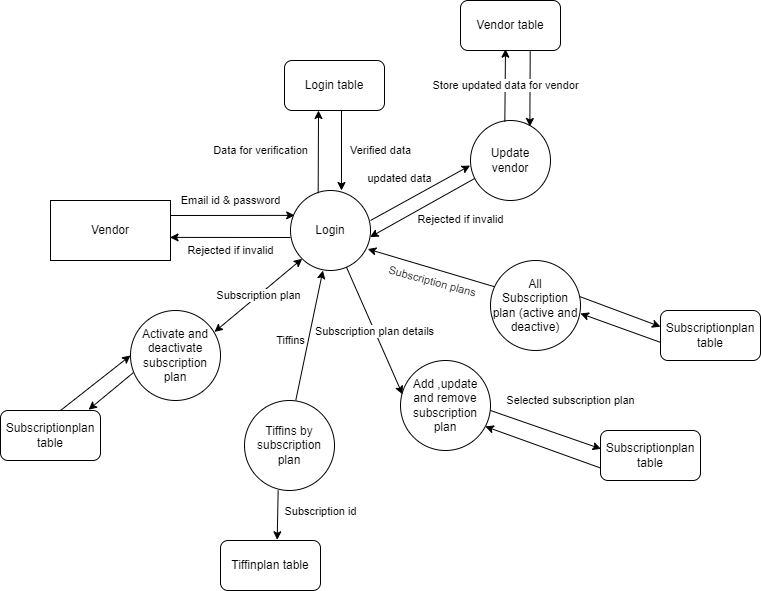

The diagram above was exported from draw.io. Its source (the exported page's mxGraphModel, read from the mxfile embedded in the PNG):
<mxGraphModel dx="1100" dy="565" grid="1" gridSize="10" guides="1" tooltips="1" connect="1" arrows="1" fold="1" page="1" pageScale="1" pageWidth="827" pageHeight="1169" math="0" shadow="0">
  <root>
    <mxCell id="0" />
    <mxCell id="1" parent="0" />
    <mxCell id="XpFfVIVx5gv9c48Yidkc-1" value="Login" style="ellipse;whiteSpace=wrap;html=1;aspect=fixed;" vertex="1" parent="1">
      <mxGeometry x="370" y="200" width="80" height="80" as="geometry" />
    </mxCell>
    <mxCell id="XpFfVIVx5gv9c48Yidkc-2" value="Vendor" style="rounded=0;whiteSpace=wrap;html=1;" vertex="1" parent="1">
      <mxGeometry x="130" y="210" width="120" height="60" as="geometry" />
    </mxCell>
    <mxCell id="XpFfVIVx5gv9c48Yidkc-3" value="Email id &amp;amp; password" style="endArrow=classic;html=1;rounded=0;exitX=1;exitY=0.25;exitDx=0;exitDy=0;entryX=0.052;entryY=0.311;entryDx=0;entryDy=0;entryPerimeter=0;" edge="1" parent="1" source="XpFfVIVx5gv9c48Yidkc-2" target="XpFfVIVx5gv9c48Yidkc-1">
      <mxGeometry x="-0.0333" y="15" width="50" height="50" relative="1" as="geometry">
        <mxPoint x="290" y="250" as="sourcePoint" />
        <mxPoint x="370" y="225" as="targetPoint" />
        <mxPoint as="offset" />
      </mxGeometry>
    </mxCell>
    <mxCell id="XpFfVIVx5gv9c48Yidkc-4" value="Rejected if invalid" style="endArrow=classic;html=1;rounded=0;entryX=0.996;entryY=0.615;entryDx=0;entryDy=0;entryPerimeter=0;" edge="1" parent="1" target="XpFfVIVx5gv9c48Yidkc-2">
      <mxGeometry x="-0.0042" y="13" width="50" height="50" relative="1" as="geometry">
        <mxPoint x="370" y="247" as="sourcePoint" />
        <mxPoint x="380" y="230" as="targetPoint" />
        <mxPoint as="offset" />
      </mxGeometry>
    </mxCell>
    <mxCell id="XpFfVIVx5gv9c48Yidkc-5" value="Login table" style="rounded=1;whiteSpace=wrap;html=1;" vertex="1" parent="1">
      <mxGeometry x="364" y="70" width="100" height="50" as="geometry" />
    </mxCell>
    <mxCell id="XpFfVIVx5gv9c48Yidkc-6" value="Data for verification" style="endArrow=classic;html=1;rounded=0;exitX=0.346;exitY=0.033;exitDx=0;exitDy=0;exitPerimeter=0;" edge="1" parent="1" source="XpFfVIVx5gv9c48Yidkc-1">
      <mxGeometry x="0.0265" y="58" width="50" height="50" relative="1" as="geometry">
        <mxPoint x="380" y="180" as="sourcePoint" />
        <mxPoint x="398" y="120" as="targetPoint" />
        <mxPoint as="offset" />
      </mxGeometry>
    </mxCell>
    <mxCell id="XpFfVIVx5gv9c48Yidkc-7" value="Verified data" style="endArrow=classic;html=1;rounded=0;" edge="1" parent="1">
      <mxGeometry y="39" width="50" height="50" relative="1" as="geometry">
        <mxPoint x="421" y="120" as="sourcePoint" />
        <mxPoint x="421" y="200" as="targetPoint" />
        <mxPoint as="offset" />
      </mxGeometry>
    </mxCell>
    <mxCell id="XpFfVIVx5gv9c48Yidkc-8" value="Update vendor" style="ellipse;whiteSpace=wrap;html=1;aspect=fixed;" vertex="1" parent="1">
      <mxGeometry x="550" y="130" width="80" height="80" as="geometry" />
    </mxCell>
    <mxCell id="XpFfVIVx5gv9c48Yidkc-9" value="updated data" style="endArrow=classic;html=1;rounded=0;entryX=-0.005;entryY=0.563;entryDx=0;entryDy=0;entryPerimeter=0;" edge="1" parent="1" target="XpFfVIVx5gv9c48Yidkc-8">
      <mxGeometry x="-0.1936" y="23" width="50" height="50" relative="1" as="geometry">
        <mxPoint x="450" y="230" as="sourcePoint" />
        <mxPoint x="500" y="180" as="targetPoint" />
        <mxPoint as="offset" />
      </mxGeometry>
    </mxCell>
    <mxCell id="XpFfVIVx5gv9c48Yidkc-10" value="Rejected if invalid" style="endArrow=classic;html=1;rounded=0;entryX=0.995;entryY=0.582;entryDx=0;entryDy=0;exitX=0.054;exitY=0.724;exitDx=0;exitDy=0;exitPerimeter=0;entryPerimeter=0;" edge="1" parent="1" source="XpFfVIVx5gv9c48Yidkc-8" target="XpFfVIVx5gv9c48Yidkc-1">
      <mxGeometry x="-0.4557" y="29" width="50" height="50" relative="1" as="geometry">
        <mxPoint x="480" y="290" as="sourcePoint" />
        <mxPoint x="530" y="240" as="targetPoint" />
        <mxPoint as="offset" />
      </mxGeometry>
    </mxCell>
    <mxCell id="XpFfVIVx5gv9c48Yidkc-11" value="All&lt;br&gt;Subscription plan (active and deactive)" style="ellipse;whiteSpace=wrap;html=1;aspect=fixed;" vertex="1" parent="1">
      <mxGeometry x="570" y="270" width="90" height="90" as="geometry" />
    </mxCell>
    <mxCell id="XpFfVIVx5gv9c48Yidkc-12" value="Vendor table" style="rounded=1;whiteSpace=wrap;html=1;" vertex="1" parent="1">
      <mxGeometry x="540" y="10" width="100" height="50" as="geometry" />
    </mxCell>
    <mxCell id="XpFfVIVx5gv9c48Yidkc-13" value="" style="endArrow=classic;html=1;rounded=0;exitX=0.697;exitY=1.013;exitDx=0;exitDy=0;exitPerimeter=0;entryX=0.742;entryY=0.075;entryDx=0;entryDy=0;entryPerimeter=0;" edge="1" parent="1" source="XpFfVIVx5gv9c48Yidkc-12" target="XpFfVIVx5gv9c48Yidkc-8">
      <mxGeometry width="50" height="50" relative="1" as="geometry">
        <mxPoint x="609.83" y="70" as="sourcePoint" />
        <mxPoint x="609.83" y="110" as="targetPoint" />
      </mxGeometry>
    </mxCell>
    <mxCell id="XpFfVIVx5gv9c48Yidkc-14" value="Store updated data for vendor" style="endArrow=classic;html=1;rounded=0;entryX=0.45;entryY=0.973;entryDx=0;entryDy=0;entryPerimeter=0;exitX=0.429;exitY=0.017;exitDx=0;exitDy=0;exitPerimeter=0;" edge="1" parent="1" source="XpFfVIVx5gv9c48Yidkc-8" target="XpFfVIVx5gv9c48Yidkc-12">
      <mxGeometry width="50" height="50" relative="1" as="geometry">
        <mxPoint x="540" y="150" as="sourcePoint" />
        <mxPoint x="590" y="100" as="targetPoint" />
      </mxGeometry>
    </mxCell>
    <mxCell id="XpFfVIVx5gv9c48Yidkc-15" value="" style="endArrow=classic;html=1;rounded=0;exitX=0.043;exitY=0.291;exitDx=0;exitDy=0;exitPerimeter=0;entryX=0.966;entryY=0.732;entryDx=0;entryDy=0;entryPerimeter=0;" edge="1" parent="1" source="XpFfVIVx5gv9c48Yidkc-11" target="XpFfVIVx5gv9c48Yidkc-1">
      <mxGeometry x="0.0986" y="19" width="50" height="50" relative="1" as="geometry">
        <mxPoint x="480" y="310" as="sourcePoint" />
        <mxPoint x="490" y="250" as="targetPoint" />
        <mxPoint y="1" as="offset" />
      </mxGeometry>
    </mxCell>
    <mxCell id="XpFfVIVx5gv9c48Yidkc-25" value="Subscription plans" style="edgeLabel;html=1;align=center;verticalAlign=middle;resizable=0;points=[];rotation=15;" vertex="1" connectable="0" parent="XpFfVIVx5gv9c48Yidkc-15">
      <mxGeometry x="-0.346" y="-2" relative="1" as="geometry">
        <mxPoint x="-21" y="8" as="offset" />
      </mxGeometry>
    </mxCell>
    <mxCell id="XpFfVIVx5gv9c48Yidkc-16" value="Subscriptionplan&lt;br&gt;table" style="rounded=1;whiteSpace=wrap;html=1;" vertex="1" parent="1">
      <mxGeometry x="740" y="320" width="100" height="50" as="geometry" />
    </mxCell>
    <mxCell id="XpFfVIVx5gv9c48Yidkc-17" value="" style="endArrow=classic;html=1;rounded=0;entryX=0;entryY=0.324;entryDx=0;entryDy=0;entryPerimeter=0;exitX=0.992;exitY=0.401;exitDx=0;exitDy=0;exitPerimeter=0;" edge="1" parent="1" source="XpFfVIVx5gv9c48Yidkc-11" target="XpFfVIVx5gv9c48Yidkc-16">
      <mxGeometry x="0.0257" y="32" width="50" height="50" relative="1" as="geometry">
        <mxPoint x="650" y="301" as="sourcePoint" />
        <mxPoint x="700" y="250" as="targetPoint" />
        <mxPoint as="offset" />
      </mxGeometry>
    </mxCell>
    <mxCell id="XpFfVIVx5gv9c48Yidkc-18" value="" style="endArrow=classic;html=1;rounded=0;entryX=0.999;entryY=0.589;entryDx=0;entryDy=0;entryPerimeter=0;exitX=-0.005;exitY=0.634;exitDx=0;exitDy=0;exitPerimeter=0;" edge="1" parent="1" source="XpFfVIVx5gv9c48Yidkc-16" target="XpFfVIVx5gv9c48Yidkc-11">
      <mxGeometry width="50" height="50" relative="1" as="geometry">
        <mxPoint x="640" y="370" as="sourcePoint" />
        <mxPoint x="690" y="320" as="targetPoint" />
      </mxGeometry>
    </mxCell>
    <mxCell id="XpFfVIVx5gv9c48Yidkc-19" value="Add ,update and remove subscription plan" style="ellipse;whiteSpace=wrap;html=1;aspect=fixed;" vertex="1" parent="1">
      <mxGeometry x="480" y="370" width="90" height="90" as="geometry" />
    </mxCell>
    <mxCell id="XpFfVIVx5gv9c48Yidkc-20" value="Subscriptionplan&lt;br&gt;table" style="rounded=1;whiteSpace=wrap;html=1;" vertex="1" parent="1">
      <mxGeometry x="680" y="440" width="100" height="50" as="geometry" />
    </mxCell>
    <mxCell id="XpFfVIVx5gv9c48Yidkc-21" value="Subscription plan details" style="endArrow=classic;html=1;rounded=0;entryX=0.022;entryY=0.376;entryDx=0;entryDy=0;entryPerimeter=0;" edge="1" parent="1" source="XpFfVIVx5gv9c48Yidkc-1" target="XpFfVIVx5gv9c48Yidkc-19">
      <mxGeometry width="50" height="50" relative="1" as="geometry">
        <mxPoint x="420" y="410" as="sourcePoint" />
        <mxPoint x="470" y="360" as="targetPoint" />
      </mxGeometry>
    </mxCell>
    <mxCell id="XpFfVIVx5gv9c48Yidkc-23" value="" style="endArrow=classic;html=1;rounded=0;exitX=0;exitY=0.75;exitDx=0;exitDy=0;entryX=0.942;entryY=0.733;entryDx=0;entryDy=0;entryPerimeter=0;" edge="1" parent="1" source="XpFfVIVx5gv9c48Yidkc-20" target="XpFfVIVx5gv9c48Yidkc-19">
      <mxGeometry width="50" height="50" relative="1" as="geometry">
        <mxPoint x="610" y="450" as="sourcePoint" />
        <mxPoint x="560" y="440" as="targetPoint" />
      </mxGeometry>
    </mxCell>
    <mxCell id="XpFfVIVx5gv9c48Yidkc-24" value="Selected subscription plan" style="endArrow=classic;html=1;rounded=0;entryX=0.005;entryY=0.367;entryDx=0;entryDy=0;entryPerimeter=0;" edge="1" parent="1" target="XpFfVIVx5gv9c48Yidkc-20">
      <mxGeometry x="0.2362" y="36" width="50" height="50" relative="1" as="geometry">
        <mxPoint x="570" y="420" as="sourcePoint" />
        <mxPoint x="700" y="457" as="targetPoint" />
        <mxPoint as="offset" />
      </mxGeometry>
    </mxCell>
    <mxCell id="XpFfVIVx5gv9c48Yidkc-26" value="Activate and deactivate subscription plan" style="ellipse;whiteSpace=wrap;html=1;aspect=fixed;" vertex="1" parent="1">
      <mxGeometry x="210" y="320" width="90" height="90" as="geometry" />
    </mxCell>
    <mxCell id="XpFfVIVx5gv9c48Yidkc-27" value="Subscriptionplan&lt;br&gt;table" style="rounded=1;whiteSpace=wrap;html=1;" vertex="1" parent="1">
      <mxGeometry x="80" y="420" width="100" height="50" as="geometry" />
    </mxCell>
    <mxCell id="XpFfVIVx5gv9c48Yidkc-28" value="" style="endArrow=classic;html=1;rounded=0;entryX=0;entryY=0.5;entryDx=0;entryDy=0;" edge="1" parent="1" target="XpFfVIVx5gv9c48Yidkc-26">
      <mxGeometry width="50" height="50" relative="1" as="geometry">
        <mxPoint x="140" y="420" as="sourcePoint" />
        <mxPoint x="190" y="370" as="targetPoint" />
      </mxGeometry>
    </mxCell>
    <mxCell id="XpFfVIVx5gv9c48Yidkc-29" value="" style="endArrow=classic;html=1;rounded=0;entryX=0.881;entryY=-0.016;entryDx=0;entryDy=0;exitX=0.031;exitY=0.691;exitDx=0;exitDy=0;exitPerimeter=0;entryPerimeter=0;" edge="1" parent="1" source="XpFfVIVx5gv9c48Yidkc-26" target="XpFfVIVx5gv9c48Yidkc-27">
      <mxGeometry width="50" height="50" relative="1" as="geometry">
        <mxPoint x="180" y="490" as="sourcePoint" />
        <mxPoint x="250" y="435" as="targetPoint" />
      </mxGeometry>
    </mxCell>
    <mxCell id="XpFfVIVx5gv9c48Yidkc-31" value="Subscription plan" style="endArrow=classic;startArrow=classic;html=1;rounded=0;entryX=0;entryY=1;entryDx=0;entryDy=0;exitX=0.933;exitY=0.238;exitDx=0;exitDy=0;exitPerimeter=0;" edge="1" parent="1" source="XpFfVIVx5gv9c48Yidkc-26" target="XpFfVIVx5gv9c48Yidkc-1">
      <mxGeometry width="50" height="50" relative="1" as="geometry">
        <mxPoint x="320" y="360" as="sourcePoint" />
        <mxPoint x="370" y="310" as="targetPoint" />
      </mxGeometry>
    </mxCell>
    <mxCell id="XpFfVIVx5gv9c48Yidkc-32" value="Tiffins by subscription plan" style="ellipse;whiteSpace=wrap;html=1;aspect=fixed;" vertex="1" parent="1">
      <mxGeometry x="324" y="410" width="90" height="90" as="geometry" />
    </mxCell>
    <mxCell id="XpFfVIVx5gv9c48Yidkc-33" value="Tiffins" style="endArrow=classic;html=1;rounded=0;entryX=0.405;entryY=1;entryDx=0;entryDy=0;entryPerimeter=0;exitX=0.57;exitY=-0.003;exitDx=0;exitDy=0;exitPerimeter=0;" edge="1" parent="1" source="XpFfVIVx5gv9c48Yidkc-32" target="XpFfVIVx5gv9c48Yidkc-1">
      <mxGeometry x="-0.134" y="17" width="50" height="50" relative="1" as="geometry">
        <mxPoint x="420" y="450" as="sourcePoint" />
        <mxPoint x="470" y="400" as="targetPoint" />
        <mxPoint as="offset" />
      </mxGeometry>
    </mxCell>
    <mxCell id="XpFfVIVx5gv9c48Yidkc-34" value="Tiffinplan table" style="rounded=1;whiteSpace=wrap;html=1;" vertex="1" parent="1">
      <mxGeometry x="300" y="550" width="100" height="50" as="geometry" />
    </mxCell>
    <mxCell id="XpFfVIVx5gv9c48Yidkc-35" value="Subscription id" style="endArrow=classic;html=1;rounded=0;exitX=0.374;exitY=0.997;exitDx=0;exitDy=0;exitPerimeter=0;entryX=0.567;entryY=-0.014;entryDx=0;entryDy=0;entryPerimeter=0;" edge="1" parent="1" source="XpFfVIVx5gv9c48Yidkc-32" target="XpFfVIVx5gv9c48Yidkc-34">
      <mxGeometry x="-0.2155" y="43" width="50" height="50" relative="1" as="geometry">
        <mxPoint x="380" y="530" as="sourcePoint" />
        <mxPoint x="430" y="480" as="targetPoint" />
        <mxPoint as="offset" />
      </mxGeometry>
    </mxCell>
  </root>
</mxGraphModel>